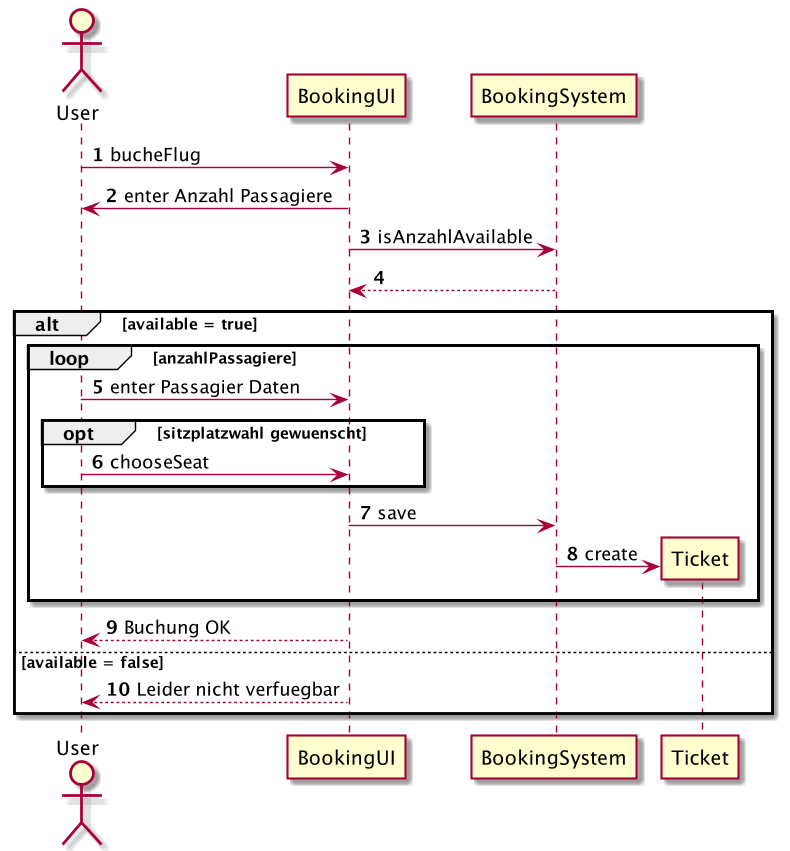

The diagram above was rendered by PlantUML. Its source (embedded in the PNG):
@startuml
'https://plantuml.com/sequence-diagram

autonumber

actor User

User -> BookingUI : bucheFlug
User <- BookingUI : enter Anzahl Passagiere

BookingUI -> BookingSystem : isAnzahlAvailable
BookingUI <-- BookingSystem

alt available = true

    loop anzahlPassagiere
        User -> BookingUI : enter Passagier Daten
        opt sitzplatzwahl gewuenscht
            User -> BookingUI : chooseSeat
        end
        BookingUI -> BookingSystem : save
        BookingSystem -> Ticket ** : create
    end
    User <-- BookingUI : Buchung OK
else available = false
    User <-- BookingUI : Leider nicht verfuegbar
end







@enduml